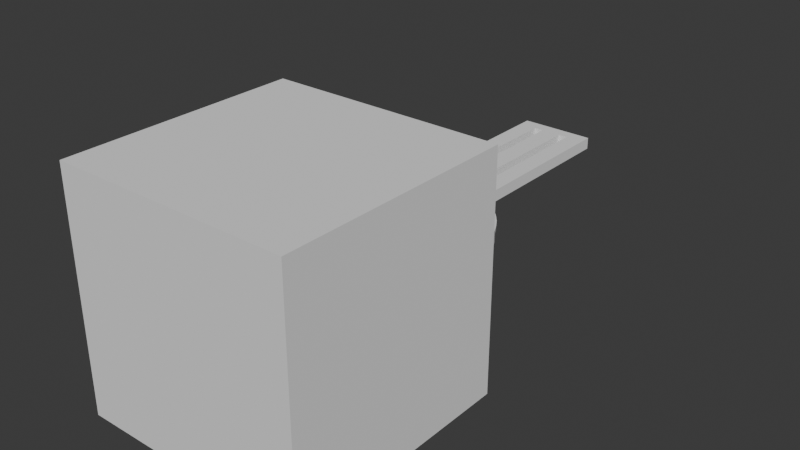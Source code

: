 # Source: ConeHolder.blend  (saved by Blender 5.0.118; exported with 4.5.12 LTS)
import bpy
from mathutils import Matrix  # noqa: F401  (used for matrix-valued properties, if any)

bpy.ops.wm.read_factory_settings(use_empty=True)
scene = bpy.context.scene
scene.name = 'Scene'

# ---- collections
col_collection = bpy.data.collections.new('Collection'); scene.collection.children.link(col_collection)

# ---- world
world_world = bpy.data.worlds.new('World'); scene.world = world_world
world_world.use_nodes = True; world_world.node_tree.nodes.clear()
_N = world_world.node_tree.nodes; _L = world_world.node_tree.links
n0 = _N.new('ShaderNodeOutputWorld'); n0.name = 'World Output'; n0.location = (300, 300)
n1 = _N.new('ShaderNodeBackground'); n1.name = 'Background'; n1.location = (10, 300)
n1.inputs[0].default_value = (0.05088, 0.05088, 0.05088, 1.0)
_L.new(n1.outputs[0], n0.inputs[0])
n0.is_active_output = True
world_world.color = (0.05088, 0.05088, 0.05088)
world_world.sun_shadow_jitter_overblur = 0.0

# ---- meshes
me_mirrorrail_001 = bpy.data.meshes.new('MirrorRail.001')
me_mirrorrail_001.from_pydata([(152.8, -0.000394, 4.093), (152.8, -5.0, 4.093), (184.8, -5.0, 4.093), (152.8, -5.0, 77.5), (184.8, -5.0, 77.5), (184.8, -0.000394, 4.093), (184.8, -0.0003927, 77.5), (152.8, -0.0003927, 77.5), (160.5, -5.0, 77.5), (177.0, -5.0, 77.5), (173.0, -0.000394, 4.093), (173.0, -0.0003927, 77.5), (152.8, -5.0, 72.5), (152.8, -0.0003946, 72.5), (173.0, -5.0, 72.5), (160.5, -0.0003946, 72.5), (164.5, -0.0003946, 72.5), (177.0, -0.0003946, 72.5), (160.5, -5.0, 72.5), (164.5, -5.0, 72.5), (177.0, -5.0, 72.5), (173.0, -0.0003946, 72.5), (184.8, -0.0003946, 72.5), (184.8, -5.0, 72.5), (177.0, -0.000394, 4.093), (177.0, -5.0, 4.093), (160.5, -0.0003927, 77.5), (164.5, -0.0003927, 77.5), (160.5, -5.0, 4.093), (164.5, -5.0, 4.093), (164.5, -0.000394, 4.093), (160.5, -0.000394, 4.093), (177.0, -0.0003927, 77.5), (164.5, -5.0, 77.5), (210.4, -5.0, -41.64), (209.0, -5.0, -41.64), (209.0, 2.384e-06, -41.64), (210.4, 3.338e-06, -41.64), (210.1, -5.0, -36.2), (208.7, -5.0, -36.38), (208.7, 2.146e-06, -36.38), (210.1, 3.099e-06, -36.2), (209.0, -5.0, -30.86), (207.7, -5.0, -31.22), (207.7, 1.907e-06, -31.22), (209.0, 2.861e-06, -30.86), (207.3, -5.0, -25.7), (206.0, -5.0, -26.24), (206.0, 1.669e-06, -26.24), (207.3, 2.623e-06, -25.7), (204.9, -5.0, -20.82), (203.6, -5.0, -21.52), (203.6, 1.431e-06, -21.52), (204.9, 2.384e-06, -20.82), (201.8, -5.0, -16.29), (200.7, -5.0, -17.14), (200.7, 9.537e-07, -17.14), (201.8, 2.384e-06, -16.29), (198.2, -5.0, -12.2), (197.2, -5.0, -13.18), (197.2, 9.537e-07, -13.18), (198.2, 1.907e-06, -12.2), (194.1, -5.0, -8.605), (193.3, -5.0, -9.713), (193.3, 9.537e-07, -9.713), (194.1, 1.907e-06, -8.605), (189.6, -5.0, -5.579), (188.9, -5.0, -6.789), (188.9, 4.768e-07, -6.789), (189.6, 1.907e-06, -5.579), (184.7, -5.0, -3.17), (184.2, -5.0, -4.461), (184.2, 7.153e-07, -4.461), (184.7, 1.669e-06, -3.17), (179.6, -5.0, -1.419), (179.2, -5.0, -2.769), (179.2, 4.768e-07, -2.769), (179.6, 1.431e-06, -1.419), (174.2, -5.0, -0.3569), (174.0, -5.0, -1.743), (174.0, 4.768e-07, -1.743), (174.2, 1.669e-06, -0.3569), (168.8, -5.0, -4.578e-05), (168.8, -5.0, -1.398), (168.8, 2.384e-07, -1.398), (168.8, 1.669e-06, -4.578e-05), (163.4, -5.0, -0.3569), (163.5, -5.0, -1.743), (163.5, 4.768e-07, -1.743), (163.4, 1.669e-06, -0.3569), (158.0, -5.0, -1.419), (158.4, -5.0, -2.769), (158.4, 4.768e-07, -2.769), (158.0, 1.431e-06, -1.419), (152.9, -5.0, -3.17), (153.4, -5.0, -4.461), (153.4, 7.153e-07, -4.461), (152.9, 1.669e-06, -3.17), (148.0, -5.0, -5.579), (148.7, -5.0, -6.789), (148.7, 4.768e-07, -6.789), (148.0, 1.907e-06, -5.579), (143.4, -5.0, -8.605), (144.3, -5.0, -9.713), (144.3, 9.537e-07, -9.713), (143.4, 1.907e-06, -8.605), (139.4, -5.0, -12.2), (140.3, -5.0, -13.18), (140.3, 9.537e-07, -13.18), (139.4, 1.907e-06, -12.2), (135.8, -5.0, -16.29), (136.9, -5.0, -17.14), (136.9, 9.537e-07, -17.14), (135.8, 2.384e-06, -16.29), (132.7, -5.0, -20.82), (133.9, -5.0, -21.52), (133.9, 1.431e-06, -21.52), (132.7, 2.384e-06, -20.82), (130.3, -5.0, -25.7), (131.6, -5.0, -26.24), (131.6, 1.669e-06, -26.24), (130.3, 2.623e-06, -25.7), (128.6, -5.0, -30.86), (129.9, -5.0, -31.22), (129.9, 1.907e-06, -31.22), (128.6, 2.861e-06, -30.86), (127.5, -5.0, -36.2), (128.9, -5.0, -36.38), (128.9, 2.146e-06, -36.38), (127.5, 3.099e-06, -36.2), (127.2, -5.0, -41.64), (128.6, -5.0, -41.64), (128.6, 2.384e-06, -41.64), (127.2, 3.338e-06, -41.64), (127.5, -5.0, -47.07), (128.9, -5.0, -46.89), (128.9, 2.623e-06, -46.89), (127.5, 3.576e-06, -47.07), (128.6, -5.0, -52.41), (129.9, -5.0, -52.05), (129.9, 2.861e-06, -52.05), (128.6, 3.815e-06, -52.41), (130.3, -5.0, -57.57), (131.6, -5.0, -57.04), (131.6, 2.861e-06, -57.04), (130.3, 4.053e-06, -57.57), (132.7, -5.0, -62.46), (133.9, -5.0, -61.76), (133.9, 3.099e-06, -61.76), (132.7, 4.292e-06, -62.46), (135.8, -5.0, -66.98), (136.9, -5.0, -66.13), (136.9, 3.338e-06, -66.13), (135.8, 4.292e-06, -66.98), (139.4, -5.0, -71.08), (140.3, -5.0, -70.09), (140.3, 3.576e-06, -70.09), (139.4, 4.768e-06, -71.08), (143.4, -5.0, -74.67), (144.3, -5.0, -73.56), (144.3, 3.576e-06, -73.56), (143.4, 4.768e-06, -74.67), (148.0, -5.0, -77.7), (148.7, -5.0, -76.48), (148.7, 3.815e-06, -76.48), (148.0, 4.768e-06, -77.7), (152.9, -5.0, -80.1), (153.4, -5.0, -78.81), (153.4, 3.815e-06, -78.81), (152.9, 5.007e-06, -80.1), (158.0, -5.0, -81.85), (158.4, -5.0, -80.5), (158.4, 4.053e-06, -80.5), (158.0, 5.245e-06, -81.85), (163.4, -5.0, -82.92), (163.5, -5.0, -81.53), (163.5, 4.053e-06, -81.53), (163.4, 5.007e-06, -82.92), (168.8, -5.0, -83.27), (168.8, -5.0, -81.88), (168.8, 4.053e-06, -81.88), (168.8, 5.007e-06, -83.27), (174.2, -5.0, -82.92), (174.0, -5.0, -81.53), (174.0, 4.053e-06, -81.53), (174.2, 5.007e-06, -82.92), (179.6, -5.0, -81.85), (179.2, -5.0, -80.5), (179.2, 4.053e-06, -80.5), (179.6, 5.245e-06, -81.85), (184.7, -5.0, -80.1), (184.2, -5.0, -78.81), (184.2, 3.815e-06, -78.81), (184.7, 5.007e-06, -80.1), (189.6, -5.0, -77.7), (188.9, -5.0, -76.48), (188.9, 3.815e-06, -76.48), (189.6, 4.768e-06, -77.7), (194.1, -5.0, -74.67), (193.3, -5.0, -73.56), (193.3, 3.576e-06, -73.56), (194.1, 4.768e-06, -74.67), (198.2, -5.0, -71.08), (197.2, -5.0, -70.09), (197.2, 3.576e-06, -70.09), (198.2, 4.768e-06, -71.08), (201.8, -5.0, -66.98), (200.7, -5.0, -66.13), (200.7, 3.338e-06, -66.13), (201.8, 4.292e-06, -66.98), (204.9, -5.0, -62.46), (203.6, -5.0, -61.76), (203.6, 3.099e-06, -61.76), (204.9, 4.292e-06, -62.46), (207.3, -5.0, -57.57), (206.0, -5.0, -57.04), (206.0, 2.861e-06, -57.04), (207.3, 4.053e-06, -57.57), (209.0, -5.0, -52.41), (207.7, -5.0, -52.05), (207.7, 2.861e-06, -52.05), (209.0, 3.815e-06, -52.41), (210.1, -5.0, -47.07), (208.7, -5.0, -46.89), (208.7, 2.623e-06, -46.89), (210.1, 3.576e-06, -47.07), (173.0, -5.0, 77.5), (173.0, -5.0, 4.093), (159.8, -0.000394, 4.093), (177.8, -5.0, 4.093), (177.8, -0.000394, 4.093), (184.8, -0.0003932, 10.0), (159.8, -5.0, 4.093), (152.8, -5.0, 10.0), (184.8, -5.0, 10.0), (152.8, -0.0003932, 10.0), (173.0, -5.0, 10.0), (177.0, -0.0003932, 10.0), (173.0, -0.0003932, 10.0), (164.5, -0.0003932, 10.0), (160.5, -0.0003932, 10.0), (160.5, -5.0, 10.0), (164.5, -5.0, 10.0), (177.0, -5.0, 10.0)], [], [(22, 23, 234, 231), (14, 226, 33, 19), (23, 4, 9, 20), (237, 231, 5, 230, 24), (12, 3, 7, 13), (13, 7, 26, 15), (3, 8, 26, 7), (6, 4, 23, 22), (236, 14, 19, 242), (13, 15, 240, 235), (1, 233, 235, 0), (22, 231, 237, 17), (21, 17, 20, 14), (227, 236, 242, 29), (238, 21, 14, 236), (12, 233, 241, 18), (239, 16, 21, 238), (237, 238, 236, 243), (82, 25, 227), (32, 9, 4, 6), (29, 82, 227), (28, 82, 29), (30, 10, 85), (85, 31, 30), (20, 9, 226, 14), (18, 8, 3, 12), (19, 33, 8, 18), (27, 33, 226, 11), (26, 8, 33, 27), (17, 32, 6, 22), (16, 27, 11, 21), (15, 26, 27, 16), (17, 237, 243, 20), (11, 226, 9, 32), (85, 10, 24), (21, 11, 32, 17), (41, 45, 42, 38), (34, 38, 39, 35), (35, 39, 40, 36), (36, 40, 41, 37), (45, 49, 46, 42), (38, 42, 43, 39), (39, 43, 44, 40), (40, 44, 45, 41), (49, 53, 50, 46), (42, 46, 47, 43), (43, 47, 48, 44), (44, 48, 49, 45), (53, 57, 54, 50), (46, 50, 51, 47), (47, 51, 52, 48), (48, 52, 53, 49), (57, 61, 58, 54), (50, 54, 55, 51), (51, 55, 56, 52), (52, 56, 57, 53), (61, 65, 62, 58), (54, 58, 59, 55), (55, 59, 60, 56), (56, 60, 61, 57), (65, 69, 66, 62), (58, 62, 63, 59), (59, 63, 64, 60), (60, 64, 65, 61), (69, 73, 70, 66), (62, 66, 67, 63), (63, 67, 68, 64), (64, 68, 69, 65), (73, 77, 74, 70), (66, 70, 71, 67), (67, 71, 72, 68), (68, 72, 73, 69), (77, 81, 78, 74), (70, 74, 75, 71), (71, 75, 76, 72), (72, 76, 77, 73), (74, 78, 79, 75), (75, 79, 80, 76), (76, 80, 81, 77), (78, 82, 83, 79), (79, 83, 84, 80), (80, 84, 85, 81), (89, 93, 90, 86), (82, 86, 87, 83), (83, 87, 88, 84), (84, 88, 89, 85), (93, 97, 94, 90), (86, 90, 91, 87), (87, 91, 92, 88), (88, 92, 93, 89), (97, 101, 98, 94), (90, 94, 95, 91), (91, 95, 96, 92), (92, 96, 97, 93), (101, 105, 102, 98), (94, 98, 99, 95), (95, 99, 100, 96), (96, 100, 101, 97), (105, 109, 106, 102), (98, 102, 103, 99), (99, 103, 104, 100), (100, 104, 105, 101), (109, 113, 110, 106), (102, 106, 107, 103), (103, 107, 108, 104), (104, 108, 109, 105), (113, 117, 114, 110), (106, 110, 111, 107), (107, 111, 112, 108), (108, 112, 113, 109), (117, 121, 118, 114), (110, 114, 115, 111), (111, 115, 116, 112), (112, 116, 117, 113), (121, 125, 122, 118), (114, 118, 119, 115), (115, 119, 120, 116), (116, 120, 121, 117), (125, 129, 126, 122), (118, 122, 123, 119), (119, 123, 124, 120), (120, 124, 125, 121), (129, 133, 130, 126), (122, 126, 127, 123), (123, 127, 128, 124), (124, 128, 129, 125), (133, 137, 134, 130), (126, 130, 131, 127), (127, 131, 132, 128), (128, 132, 133, 129), (137, 141, 138, 134), (130, 134, 135, 131), (131, 135, 136, 132), (132, 136, 137, 133), (141, 145, 142, 138), (134, 138, 139, 135), (135, 139, 140, 136), (136, 140, 141, 137), (145, 149, 146, 142), (138, 142, 143, 139), (139, 143, 144, 140), (140, 144, 145, 141), (149, 153, 150, 146), (142, 146, 147, 143), (143, 147, 148, 144), (144, 148, 149, 145), (153, 157, 154, 150), (146, 150, 151, 147), (147, 151, 152, 148), (148, 152, 153, 149), (157, 161, 158, 154), (150, 154, 155, 151), (151, 155, 156, 152), (152, 156, 157, 153), (161, 165, 162, 158), (154, 158, 159, 155), (155, 159, 160, 156), (156, 160, 161, 157), (165, 169, 166, 162), (158, 162, 163, 159), (159, 163, 164, 160), (160, 164, 165, 161), (169, 173, 170, 166), (162, 166, 167, 163), (163, 167, 168, 164), (164, 168, 169, 165), (173, 177, 174, 170), (166, 170, 171, 167), (167, 171, 172, 168), (168, 172, 173, 169), (177, 181, 178, 174), (170, 174, 175, 171), (171, 175, 176, 172), (172, 176, 177, 173), (181, 185, 182, 178), (174, 178, 179, 175), (175, 179, 180, 176), (176, 180, 181, 177), (185, 189, 186, 182), (178, 182, 183, 179), (179, 183, 184, 180), (180, 184, 185, 181), (189, 193, 190, 186), (182, 186, 187, 183), (183, 187, 188, 184), (184, 188, 189, 185), (193, 197, 194, 190), (186, 190, 191, 187), (187, 191, 192, 188), (188, 192, 193, 189), (197, 201, 198, 194), (190, 194, 195, 191), (191, 195, 196, 192), (192, 196, 197, 193), (201, 205, 202, 198), (194, 198, 199, 195), (195, 199, 200, 196), (196, 200, 201, 197), (205, 209, 206, 202), (198, 202, 203, 199), (199, 203, 204, 200), (200, 204, 205, 201), (209, 213, 210, 206), (202, 206, 207, 203), (203, 207, 208, 204), (204, 208, 209, 205), (213, 217, 214, 210), (206, 210, 211, 207), (207, 211, 212, 208), (208, 212, 213, 209), (217, 221, 218, 214), (210, 214, 215, 211), (211, 215, 216, 212), (212, 216, 217, 213), (221, 225, 222, 218), (214, 218, 219, 215), (215, 219, 220, 216), (216, 220, 221, 217), (225, 37, 34, 222), (218, 222, 223, 219), (219, 223, 224, 220), (220, 224, 225, 221), (222, 34, 35, 223), (223, 35, 36, 224), (224, 36, 37, 225), (37, 41, 38, 34), (229, 230, 5, 2), (241, 233, 1, 232, 28), (232, 228, 89, 86), (24, 230, 81, 85), (30, 239, 238, 10), (231, 234, 2, 5), (31, 240, 239, 30), (229, 78, 81, 230), (85, 89, 228, 31), (229, 25, 82, 78), (25, 243, 236, 227), (235, 240, 31, 228, 0), (10, 238, 237, 24), (29, 242, 241, 28), (23, 20, 243, 234), (234, 243, 25, 229, 2), (232, 1, 0, 228), (235, 233, 12, 13), (82, 28, 232, 86), (16, 239, 242, 19), (239, 240, 241, 242), (240, 15, 18, 241), (15, 16, 19, 18)])
_uv = me_mirrorrail_001.uv_layers.new(name='UVMap')
_uv.uv.foreach_set('vector', [0.0, 0.0, 0.0, 0.0, 0.0, 0.0, 0.0, 0.0, 0.0, 0.0, 0.0, 0.0, 0.0, 0.0, 0.0, 0.0, 0.0, 0.0, 0.0, 0.0, 0.0, 0.0, 0.0, 0.0, 0.0, 0.0, 0.0, 0.0, 0.0, 0.0, 0.0, 0.0, 0.0, 0.0, 0.0, 0.0, 0.0, 0.0, 0.0, 0.0, 0.0, 0.0, 0.0, 0.0, 0.0, 0.0, 0.0, 0.0, 0.0, 0.0, 0.0, 0.0, 0.0, 0.0, 0.0, 0.0, 0.0, 0.0, 0.0, 0.0, 0.0, 0.0, 0.0, 0.0, 0.0, 0.0, 0.0, 0.0, 0.0, 0.0, 0.0, 0.0, 0.0, 0.0, 0.0, 0.0, 0.0, 0.0, 0.0, 0.0, 0.0, 0.0, 0.0, 0.0, 0.0, 0.0, 0.0, 0.0, 0.0, 0.0, 0.0, 0.0, 0.0, 0.0, 0.0, 0.0, 0.0, 0.0, 0.0, 0.0, 0.0, 0.0, 0.0, 0.0, 0.0, 0.0, 0.0, 0.0, 0.0, 0.0, 0.0, 0.0, 0.0, 0.0, 0.0, 0.0, 0.0, 0.0, 0.0, 0.0, 0.0, 0.0, 0.0, 0.0, 0.0, 0.0, 0.0, 0.0, 0.0, 0.0, 0.0, 0.0, 0.0, 0.0, 0.0, 0.0, 0.0, 0.0, 0.0, 0.0, 0.0, 0.0, 0.0, 0.0, 0.0, 0.0, 0.75, 0.8, 0.0, 0.0, 0.0, 0.0, 0.0, 0.0, 0.0, 0.0, 0.0, 0.0, 0.0, 0.0, 0.0, 0.0, 0.75, 0.8, 0.0, 0.0, 0.0, 0.0, 0.75, 0.8, 0.0, 0.0, 0.0, 0.0, 0.0, 0.0, 0.75, 0.4, 0.75, 0.4, 0.0, 0.0, 0.0, 0.0, 0.0, 0.0, 0.0, 0.0, 0.0, 0.0, 0.0, 0.0, 0.0, 0.0, 0.0, 0.0, 0.0, 0.0, 0.0, 0.0, 0.0, 0.0, 0.0, 0.0, 0.0, 0.0, 0.0, 0.0, 0.0, 0.0, 0.0, 0.0, 0.0, 0.0, 0.0, 0.0, 0.0, 0.0, 0.0, 0.0, 0.0, 0.0, 0.0, 0.0, 0.0, 0.0, 0.0, 0.0, 0.0, 0.0, 0.0, 0.0, 0.0, 0.0, 0.0, 0.0, 0.0, 0.0, 0.0, 0.0, 0.0, 0.0, 0.0, 0.0, 0.0, 0.0, 0.0, 0.0, 0.0, 0.0, 0.0, 0.0, 0.0, 0.0, 0.0, 0.0, 0.0, 0.0, 0.0, 0.0, 0.0, 0.0, 0.0, 0.0, 0.75, 0.4, 0.0, 0.0, 0.0, 0.0, 0.0, 0.0, 0.0, 0.0, 0.0, 0.0, 0.0, 0.0, 0.5208, 0.4, 0.5417, 0.4, 0.5417, 0.8, 0.5208, 0.8, 0.5, 0.8, 0.5208, 0.8, 0.5208, 1.0, 0.5, 1.0, 0.5, 0.0, 0.5208, 0.0, 0.5208, 0.2, 0.5, 0.2, 0.5, 0.2, 0.5208, 0.2, 0.5208, 0.4, 0.5, 0.4, 0.5417, 0.4, 0.5625, 0.4, 0.5625, 0.8, 0.5417, 0.8, 0.5208, 0.8, 0.5417, 0.8, 0.5417, 1.0, 0.5208, 1.0, 0.5208, 0.0, 0.5417, 0.0, 0.5417, 0.2, 0.5208, 0.2, 0.5208, 0.2, 0.5417, 0.2, 0.5417, 0.4, 0.5208, 0.4, 0.5625, 0.4, 0.5833, 0.4, 0.5833, 0.8, 0.5625, 0.8, 0.5417, 0.8, 0.5625, 0.8, 0.5625, 1.0, 0.5417, 1.0, 0.5417, 0.0, 0.5625, 0.0, 0.5625, 0.2, 0.5417, 0.2, 0.5417, 0.2, 0.5625, 0.2, 0.5625, 0.4, 0.5417, 0.4, 0.5833, 0.4, 0.6042, 0.4, 0.6042, 0.8, 0.5833, 0.8, 0.5625, 0.8, 0.5833, 0.8, 0.5833, 1.0, 0.5625, 1.0, 0.5625, 0.0, 0.5833, 0.0, 0.5833, 0.2, 0.5625, 0.2, 0.5625, 0.2, 0.5833, 0.2, 0.5833, 0.4, 0.5625, 0.4, 0.6042, 0.4, 0.625, 0.4, 0.625, 0.8, 0.6042, 0.8, 0.5833, 0.8, 0.6042, 0.8, 0.6042, 1.0, 0.5833, 1.0, 0.5833, 0.0, 0.6042, 0.0, 0.6042, 0.2, 0.5833, 0.2, 0.5833, 0.2, 0.6042, 0.2, 0.6042, 0.4, 0.5833, 0.4, 0.625, 0.4, 0.6458, 0.4, 0.6458, 0.8, 0.625, 0.8, 0.6042, 0.8, 0.625, 0.8, 0.625, 1.0, 0.6042, 1.0, 0.6042, 0.0, 0.625, 0.0, 0.625, 0.2, 0.6042, 0.2, 0.6042, 0.2, 0.625, 0.2, 0.625, 0.4, 0.6042, 0.4, 0.6458, 0.4, 0.6667, 0.4, 0.6667, 0.8, 0.6458, 0.8, 0.625, 0.8, 0.6458, 0.8, 0.6458, 1.0, 0.625, 1.0, 0.625, 0.0, 0.6458, 0.0, 0.6458, 0.2, 0.625, 0.2, 0.625, 0.2, 0.6458, 0.2, 0.6458, 0.4, 0.625, 0.4, 0.6667, 0.4, 0.6875, 0.4, 0.6875, 0.8, 0.6667, 0.8, 0.6458, 0.8, 0.6667, 0.8, 0.6667, 1.0, 0.6458, 1.0, 0.6458, 0.0, 0.6667, 0.0, 0.6667, 0.2, 0.6458, 0.2, 0.6458, 0.2, 0.6667, 0.2, 0.6667, 0.4, 0.6458, 0.4, 0.6875, 0.4, 0.7083, 0.4, 0.7083, 0.8, 0.6875, 0.8, 0.6667, 0.8, 0.6875, 0.8, 0.6875, 1.0, 0.6667, 1.0, 0.6667, 0.0, 0.6875, 0.0, 0.6875, 0.2, 0.6667, 0.2, 0.6667, 0.2, 0.6875, 0.2, 0.6875, 0.4, 0.6667, 0.4, 0.7083, 0.4, 0.7292, 0.4, 0.7292, 0.8, 0.7083, 0.8, 0.6875, 0.8, 0.7083, 0.8, 0.7083, 1.0, 0.6875, 1.0, 0.6875, 0.0, 0.7083, 0.0, 0.7083, 0.2, 0.6875, 0.2, 0.6875, 0.2, 0.7083, 0.2, 0.7083, 0.4, 0.6875, 0.4, 0.7083, 0.8, 0.7292, 0.8, 0.7292, 1.0, 0.7083, 1.0, 0.7083, 0.0, 0.7292, 0.0, 0.7292, 0.2, 0.7083, 0.2, 0.7083, 0.2, 0.7292, 0.2, 0.7292, 0.4, 0.7083, 0.4, 0.7292, 0.8, 0.75, 0.8, 0.75, 1.0, 0.7292, 1.0, 0.7292, 0.0, 0.75, 0.0, 0.75, 0.2, 0.7292, 0.2, 0.7292, 0.2, 0.75, 0.2, 0.75, 0.4, 0.7292, 0.4, 0.7708, 0.4, 0.7917, 0.4, 0.7917, 0.8, 0.7708, 0.8, 0.75, 0.8, 0.7708, 0.8, 0.7708, 1.0, 0.75, 1.0, 0.75, 0.0, 0.7708, 0.0, 0.7708, 0.2, 0.75, 0.2, 0.75, 0.2, 0.7708, 0.2, 0.7708, 0.4, 0.75, 0.4, 0.7917, 0.4, 0.8125, 0.4, 0.8125, 0.8, 0.7917, 0.8, 0.7708, 0.8, 0.7917, 0.8, 0.7917, 1.0, 0.7708, 1.0, 0.7708, 0.0, 0.7917, 0.0, 0.7917, 0.2, 0.7708, 0.2, 0.7708, 0.2, 0.7917, 0.2, 0.7917, 0.4, 0.7708, 0.4, 0.8125, 0.4, 0.8333, 0.4, 0.8333, 0.8, 0.8125, 0.8, 0.7917, 0.8, 0.8125, 0.8, 0.8125, 1.0, 0.7917, 1.0, 0.7917, 0.0, 0.8125, 0.0, 0.8125, 0.2, 0.7917, 0.2, 0.7917, 0.2, 0.8125, 0.2, 0.8125, 0.4, 0.7917, 0.4, 0.8333, 0.4, 0.8542, 0.4, 0.8542, 0.8, 0.8333, 0.8, 0.8125, 0.8, 0.8333, 0.8, 0.8333, 1.0, 0.8125, 1.0, 0.8125, 0.0, 0.8333, 0.0, 0.8333, 0.2, 0.8125, 0.2, 0.8125, 0.2, 0.8333, 0.2, 0.8333, 0.4, 0.8125, 0.4, 0.8542, 0.4, 0.875, 0.4, 0.875, 0.8, 0.8542, 0.8, 0.8333, 0.8, 0.8542, 0.8, 0.8542, 1.0, 0.8333, 1.0, 0.8333, 0.0, 0.8542, 0.0, 0.8542, 0.2, 0.8333, 0.2, 0.8333, 0.2, 0.8542, 0.2, 0.8542, 0.4, 0.8333, 0.4, 0.875, 0.4, 0.8958, 0.4, 0.8958, 0.8, 0.875, 0.8, 0.8542, 0.8, 0.875, 0.8, 0.875, 1.0, 0.8542, 1.0, 0.8542, 0.0, 0.875, 0.0, 0.875, 0.2, 0.8542, 0.2, 0.8542, 0.2, 0.875, 0.2, 0.875, 0.4, 0.8542, 0.4, 0.8958, 0.4, 0.9167, 0.4, 0.9167, 0.8, 0.8958, 0.8, 0.875, 0.8, 0.8958, 0.8, 0.8958, 1.0, 0.875, 1.0, 0.875, 0.0, 0.8958, 0.0, 0.8958, 0.2, 0.875, 0.2, 0.875, 0.2, 0.8958, 0.2, 0.8958, 0.4, 0.875, 0.4, 0.9167, 0.4, 0.9375, 0.4, 0.9375, 0.8, 0.9167, 0.8, 0.8958, 0.8, 0.9167, 0.8, 0.9167, 1.0, 0.8958, 1.0, 0.8958, 0.0, 0.9167, 0.0, 0.9167, 0.2, 0.8958, 0.2, 0.8958, 0.2, 0.9167, 0.2, 0.9167, 0.4, 0.8958, 0.4, 0.9375, 0.4, 0.9583, 0.4, 0.9583, 0.8, 0.9375, 0.8, 0.9167, 0.8, 0.9375, 0.8, 0.9375, 1.0, 0.9167, 1.0, 0.9167, 0.0, 0.9375, 0.0, 0.9375, 0.2, 0.9167, 0.2, 0.9167, 0.2, 0.9375, 0.2, 0.9375, 0.4, 0.9167, 0.4, 0.9583, 0.4, 0.9792, 0.4, 0.9792, 0.8, 0.9583, 0.8, 0.9375, 0.8, 0.9583, 0.8, 0.9583, 1.0, 0.9375, 1.0, 0.9375, 0.0, 0.9583, 0.0, 0.9583, 0.2, 0.9375, 0.2, 0.9375, 0.2, 0.9583, 0.2, 0.9583, 0.4, 0.9375, 0.4, 0.9792, 0.4, 1.0, 0.4, 1.0, 0.8, 0.9792, 0.8, 0.9583, 0.8, 0.9792, 0.8, 0.9792, 1.0, 0.9583, 1.0, 0.9583, 0.0, 0.9792, 0.0, 0.9792, 0.2, 0.9583, 0.2, 0.9583, 0.2, 0.9792, 0.2, 0.9792, 0.4, 0.9583, 0.4, 8.882e-16, 0.4, 0.02083, 0.4, 0.02083, 0.8, 8.882e-16, 0.8, 0.9792, 0.8, 1.0, 0.8, 1.0, 1.0, 0.9792, 1.0, 0.9792, 0.0, 1.0, 0.0, 1.0, 0.2, 0.9792, 0.2, 0.9792, 0.2, 1.0, 0.2, 1.0, 0.4, 0.9792, 0.4, 0.02083, 0.4, 0.04167, 0.4, 0.04167, 0.8, 0.02083, 0.8, 8.882e-16, 0.8, 0.02083, 0.8, 0.02083, 1.0, 8.882e-16, 1.0, 8.882e-16, 0.0, 0.02083, 0.0, 0.02083, 0.2, 8.882e-16, 0.2, 8.882e-16, 0.2, 0.02083, 0.2, 0.02083, 0.4, 8.882e-16, 0.4, 0.04167, 0.4, 0.0625, 0.4, 0.0625, 0.8, 0.04167, 0.8, 0.02083, 0.8, 0.04167, 0.8, 0.04167, 1.0, 0.02083, 1.0, 0.02083, 0.0, 0.04167, 0.0, 0.04167, 0.2, 0.02083, 0.2, 0.02083, 0.2, 0.04167, 0.2, 0.04167, 0.4, 0.02083, 0.4, 0.0625, 0.4, 0.08333, 0.4, 0.08333, 0.8, 0.0625, 0.8, 0.04167, 0.8, 0.0625, 0.8, 0.0625, 1.0, 0.04167, 1.0, 0.04167, 0.0, 0.0625, 0.0, 0.0625, 0.2, 0.04167, 0.2, 0.04167, 0.2, 0.0625, 0.2, 0.0625, 0.4, 0.04167, 0.4, 0.08333, 0.4, 0.1042, 0.4, 0.1042, 0.8, 0.08333, 0.8, 0.0625, 0.8, 0.08333, 0.8, 0.08333, 1.0, 0.0625, 1.0, 0.0625, 0.0, 0.08333, 0.0, 0.08333, 0.2, 0.0625, 0.2, 0.0625, 0.2, 0.08333, 0.2, 0.08333, 0.4, 0.0625, 0.4, 0.1042, 0.4, 0.125, 0.4, 0.125, 0.8, 0.1042, 0.8, 0.08333, 0.8, 0.1042, 0.8, 0.1042, 1.0, 0.08333, 1.0, 0.08333, 0.0, 0.1042, 0.0, 0.1042, 0.2, 0.08333, 0.2, 0.08333, 0.2, 0.1042, 0.2, 0.1042, 0.4, 0.08333, 0.4, 0.125, 0.4, 0.1458, 0.4, 0.1458, 0.8, 0.125, 0.8, 0.1042, 0.8, 0.125, 0.8, 0.125, 1.0, 0.1042, 1.0, 0.1042, 0.0, 0.125, 0.0, 0.125, 0.2, 0.1042, 0.2, 0.1042, 0.2, 0.125, 0.2, 0.125, 0.4, 0.1042, 0.4, 0.1458, 0.4, 0.1667, 0.4, 0.1667, 0.8, 0.1458, 0.8, 0.125, 0.8, 0.1458, 0.8, 0.1458, 1.0, 0.125, 1.0, 0.125, 0.0, 0.1458, 0.0, 0.1458, 0.2, 0.125, 0.2, 0.125, 0.2, 0.1458, 0.2, 0.1458, 0.4, 0.125, 0.4, 0.1667, 0.4, 0.1875, 0.4, 0.1875, 0.8, 0.1667, 0.8, 0.1458, 0.8, 0.1667, 0.8, 0.1667, 1.0, 0.1458, 1.0, 0.1458, 0.0, 0.1667, 0.0, 0.1667, 0.2, 0.1458, 0.2, 0.1458, 0.2, 0.1667, 0.2, 0.1667, 0.4, 0.1458, 0.4, 0.1875, 0.4, 0.2083, 0.4, 0.2083, 0.8, 0.1875, 0.8, 0.1667, 0.8, 0.1875, 0.8, 0.1875, 1.0, 0.1667, 1.0, 0.1667, 0.0, 0.1875, 0.0, 0.1875, 0.2, 0.1667, 0.2, 0.1667, 0.2, 0.1875, 0.2, 0.1875, 0.4, 0.1667, 0.4, 0.2083, 0.4, 0.2292, 0.4, 0.2292, 0.8, 0.2083, 0.8, 0.1875, 0.8, 0.2083, 0.8, 0.2083, 1.0, 0.1875, 1.0, 0.1875, 0.0, 0.2083, 0.0, 0.2083, 0.2, 0.1875, 0.2, 0.1875, 0.2, 0.2083, 0.2, 0.2083, 0.4, 0.1875, 0.4, 0.2292, 0.4, 0.25, 0.4, 0.25, 0.8, 0.2292, 0.8, 0.2083, 0.8, 0.2292, 0.8, 0.2292, 1.0, 0.2083, 1.0, 0.2083, 0.0, 0.2292, 0.0, 0.2292, 0.2, 0.2083, 0.2, 0.2083, 0.2, 0.2292, 0.2, 0.2292, 0.4, 0.2083, 0.4, 0.25, 0.4, 0.2708, 0.4, 0.2708, 0.8, 0.25, 0.8, 0.2292, 0.8, 0.25, 0.8, 0.25, 1.0, 0.2292, 1.0, 0.2292, 0.0, 0.25, 0.0, 0.25, 0.2, 0.2292, 0.2, 0.2292, 0.2, 0.25, 0.2, 0.25, 0.4, 0.2292, 0.4, 0.2708, 0.4, 0.2917, 0.4, 0.2917, 0.8, 0.2708, 0.8, 0.25, 0.8, 0.2708, 0.8, 0.2708, 1.0, 0.25, 1.0, 0.25, 0.0, 0.2708, 0.0, 0.2708, 0.2, 0.25, 0.2, 0.25, 0.2, 0.2708, 0.2, 0.2708, 0.4, 0.25, 0.4, 0.2917, 0.4, 0.3125, 0.4, 0.3125, 0.8, 0.2917, 0.8, 0.2708, 0.8, 0.2917, 0.8, 0.2917, 1.0, 0.2708, 1.0, 0.2708, 0.0, 0.2917, 0.0, 0.2917, 0.2, 0.2708, 0.2, 0.2708, 0.2, 0.2917, 0.2, 0.2917, 0.4, 0.2708, 0.4, 0.3125, 0.4, 0.3333, 0.4, 0.3333, 0.8, 0.3125, 0.8, 0.2917, 0.8, 0.3125, 0.8, 0.3125, 1.0, 0.2917, 1.0, 0.2917, 0.0, 0.3125, 0.0, 0.3125, 0.2, 0.2917, 0.2, 0.2917, 0.2, 0.3125, 0.2, 0.3125, 0.4, 0.2917, 0.4, 0.3333, 0.4, 0.3542, 0.4, 0.3542, 0.8, 0.3333, 0.8, 0.3125, 0.8, 0.3333, 0.8, 0.3333, 1.0, 0.3125, 1.0, 0.3125, 0.0, 0.3333, 0.0, 0.3333, 0.2, 0.3125, 0.2, 0.3125, 0.2, 0.3333, 0.2, 0.3333, 0.4, 0.3125, 0.4, 0.3542, 0.4, 0.375, 0.4, 0.375, 0.8, 0.3542, 0.8, 0.3333, 0.8, 0.3542, 0.8, 0.3542, 1.0, 0.3333, 1.0, 0.3333, 0.0, 0.3542, 0.0, 0.3542, 0.2, 0.3333, 0.2, 0.3333, 0.2, 0.3542, 0.2, 0.3542, 0.4, 0.3333, 0.4, 0.375, 0.4, 0.3958, 0.4, 0.3958, 0.8, 0.375, 0.8, 0.3542, 0.8, 0.375, 0.8, 0.375, 1.0, 0.3542, 1.0, 0.3542, 0.0, 0.375, 0.0, 0.375, 0.2, 0.3542, 0.2, 0.3542, 0.2, 0.375, 0.2, 0.375, 0.4, 0.3542, 0.4, 0.3958, 0.4, 0.4167, 0.4, 0.4167, 0.8, 0.3958, 0.8, 0.375, 0.8, 0.3958, 0.8, 0.3958, 1.0, 0.375, 1.0, 0.375, 0.0, 0.3958, 0.0, 0.3958, 0.2, 0.375, 0.2, 0.375, 0.2, 0.3958, 0.2, 0.3958, 0.4, 0.375, 0.4, 0.4167, 0.4, 0.4375, 0.4, 0.4375, 0.8, 0.4167, 0.8, 0.3958, 0.8, 0.4167, 0.8, 0.4167, 1.0, 0.3958, 1.0, 0.3958, 0.0, 0.4167, 0.0, 0.4167, 0.2, 0.3958, 0.2, 0.3958, 0.2, 0.4167, 0.2, 0.4167, 0.4, 0.3958, 0.4, 0.4375, 0.4, 0.4583, 0.4, 0.4583, 0.8, 0.4375, 0.8, 0.4167, 0.8, 0.4375, 0.8, 0.4375, 1.0, 0.4167, 1.0, 0.4167, 0.0, 0.4375, 0.0, 0.4375, 0.2, 0.4167, 0.2, 0.4167, 0.2, 0.4375, 0.2, 0.4375, 0.4, 0.4167, 0.4, 0.4583, 0.4, 0.4792, 0.4, 0.4792, 0.8, 0.4583, 0.8, 0.4375, 0.8, 0.4583, 0.8, 0.4583, 1.0, 0.4375, 1.0, 0.4375, 0.0, 0.4583, 0.0, 0.4583, 0.2, 0.4375, 0.2, 0.4375, 0.2, 0.4583, 0.2, 0.4583, 0.4, 0.4375, 0.4, 0.4792, 0.4, 0.5, 0.4, 0.5, 0.8, 0.4792, 0.8, 0.4583, 0.8, 0.4792, 0.8, 0.4792, 1.0, 0.4583, 1.0, 0.4583, 0.0, 0.4792, 0.0, 0.4792, 0.2, 0.4583, 0.2, 0.4583, 0.2, 0.4792, 0.2, 0.4792, 0.4, 0.4583, 0.4, 0.4792, 0.8, 0.5, 0.8, 0.5, 1.0, 0.4792, 1.0, 0.4792, 0.0, 0.5, 0.0, 0.5, 0.2, 0.4792, 0.2, 0.4792, 0.2, 0.5, 0.2, 0.5, 0.4, 0.4792, 0.4, 0.5, 0.4, 0.5208, 0.4, 0.5208, 0.8, 0.5, 0.8, 0.0, 0.0, 0.0, 0.0, 0.0, 0.0, 0.0, 0.0, 0.0, 0.0, 0.0, 0.0, 0.0, 0.0, 0.0, 0.0, 0.0, 0.0, 0.2285, 0.2437, 0.0, 0.0, 0.7708, 0.4, 0.7708, 0.8, 0.0, 0.0, 0.0, 0.0, 0.7292, 0.4, 0.75, 0.4, 0.0, 0.0, 0.0, 0.0, 0.0, 0.0, 0.0, 0.0, 0.0, 0.0, 0.0, 0.0, 0.0, 0.0, 0.0, 0.0, 0.0, 0.0, 0.0, 0.0, 0.0, 0.0, 0.0, 0.0, 0.0, 0.0, 0.7292, 0.8, 0.7292, 0.4, 0.0, 0.0, 0.75, 0.4, 0.7708, 0.4, 0.0, 0.0, 0.0, 0.0, 0.0, 0.0, 0.0, 0.0, 0.75, 0.8, 0.7292, 0.8, 0.0, 0.0, 0.0, 0.0, 0.0, 0.0, 0.0, 0.0, 0.0, 0.0, 0.0, 0.0, 0.0, 0.0, 0.0, 0.0, 0.0, 0.0, 0.0, 0.0, 0.0, 0.0, 0.0, 0.0, 0.0, 0.0, 0.0, 0.0, 0.0, 0.0, 0.0, 0.0, 0.0, 0.0, 0.0, 0.0, 0.0, 0.0, 0.0, 0.0, 0.0, 0.0, 0.0, 0.0, 0.0, 0.0, 0.0, 0.0, 0.0, 0.0, 0.0, 0.0, 0.0, 0.0, 0.0, 0.0, 0.0, 0.0, 0.0, 0.0, 0.0, 0.0, 0.0, 0.0, 0.0, 0.0, 0.0, 0.0, 0.75, 0.8, 0.0, 0.0, 0.2285, 0.2437, 0.7708, 0.8, 0.0, 0.0, 0.0, 0.0, 0.0, 0.0, 0.0, 0.0, 0.0, 0.0, 0.0, 0.0, 0.0, 0.0, 0.0, 0.0, 0.0, 0.0, 0.0, 0.0, 0.0, 0.0, 0.0, 0.0, 0.0, 0.0, 0.0, 0.0, 0.0, 0.0, 0.0, 0.0])
me_mirrorrail_001.update()
me_torus = bpy.data.meshes.new('Torus')
me_torus.from_pydata([(0.042, -8.101e-08, 0.002), (0.04, -1.814e-08, 0.002), (0.04, -1.814e-08, 1.639e-07), (0.042, -8.101e-08, 1.639e-07), (0.04177, 0.00439, 0.002), (0.03978, 0.004099, 0.002), (0.03978, 0.004099, 1.639e-07), (0.04177, 0.00439, 1.639e-07), (0.04108, 0.008732, 0.002), (0.03913, 0.008153, 0.002), (0.03913, 0.008153, 1.639e-07), (0.04108, 0.008732, 1.639e-07), (0.03994, 0.01298, 0.002), (0.03804, 0.01212, 0.002), (0.03804, 0.01212, 1.639e-07), (0.03994, 0.01298, 1.639e-07), (0.03837, 0.01708, 0.002), (0.03654, 0.01595, 0.002), (0.03654, 0.01595, 1.639e-07), (0.03837, 0.01708, 1.639e-07), (0.03637, 0.021, 0.002), (0.03464, 0.01961, 0.002), (0.03464, 0.01961, 1.639e-07), (0.03637, 0.021, 1.639e-07), (0.03398, 0.02469, 0.002), (0.03236, 0.02305, 0.002), (0.03236, 0.02305, 1.639e-07), (0.03398, 0.02469, 1.639e-07), (0.03121, 0.0281, 0.002), (0.02973, 0.02624, 0.002), (0.02973, 0.02624, 1.639e-07), (0.03121, 0.0281, 1.639e-07), (0.0281, 0.03121, 0.002), (0.02677, 0.02914, 0.002), (0.02677, 0.02914, 1.639e-07), (0.0281, 0.03121, 1.639e-07), (0.02469, 0.03398, 0.002), (0.02351, 0.03173, 0.002), (0.02351, 0.03173, 1.639e-07), (0.02469, 0.03398, 1.639e-07), (0.021, 0.03637, 0.002), (0.02, 0.03396, 0.002), (0.02, 0.03396, 1.639e-07), (0.021, 0.03637, 1.639e-07), (0.01708, 0.03837, 0.002), (0.01627, 0.03583, 0.002), (0.01627, 0.03583, 1.639e-07), (0.01708, 0.03837, 1.639e-07), (0.01298, 0.03994, 0.002), (0.01236, 0.0373, 0.002), (0.01236, 0.0373, 1.639e-07), (0.01298, 0.03994, 1.639e-07), (0.01078, 0.04022, 0.002), (0.008316, 0.03836, 0.002), (0.008316, 0.03836, 1.639e-07), (0.01078, 0.04022, 1.639e-07), (0.005435, 0.04128, 0.002), (0.004181, 0.039, 0.002), (0.004181, 0.039, 1.639e-07), (0.005435, 0.04128, 1.639e-07), (-1.278e-07, 0.042, 0.002), (-6.593e-08, 0.03922, 0.002), (-6.593e-08, 0.03922, 1.639e-07), (-1.278e-07, 0.042, 1.639e-07), (-0.005435, 0.04128, 0.002), (-0.004181, 0.039, 0.002), (-0.004181, 0.039, 1.639e-07), (-0.005435, 0.04128, 1.639e-07), (-0.01078, 0.04022, 0.002), (-0.008317, 0.03836, 0.002), (-0.008317, 0.03836, 1.639e-07), (-0.01078, 0.04022, 1.639e-07), (-0.01298, 0.03994, 0.002), (-0.01236, 0.0373, 0.002), (-0.01236, 0.0373, 1.639e-07), (-0.01298, 0.03994, 1.639e-07), (-0.01708, 0.03837, 0.002), (-0.01627, 0.03583, 0.002), (-0.01627, 0.03583, 1.639e-07), (-0.01708, 0.03837, 1.639e-07), (-0.021, 0.03637, 0.002), (-0.02, 0.03396, 0.002), (-0.02, 0.03396, 1.639e-07), (-0.021, 0.03637, 1.639e-07), (-0.02469, 0.03398, 0.002), (-0.02351, 0.03173, 0.002), (-0.02351, 0.03173, 1.639e-07), (-0.02469, 0.03398, 1.639e-07), (-0.0281, 0.03121, 0.002), (-0.02677, 0.02914, 0.002), (-0.02677, 0.02914, 1.639e-07), (-0.0281, 0.03121, 1.639e-07), (-0.03121, 0.0281, 0.002), (-0.02973, 0.02624, 0.002), (-0.02973, 0.02624, 1.639e-07), (-0.03121, 0.0281, 1.639e-07), (-0.03398, 0.02469, 0.002), (-0.03236, 0.02305, 0.002), (-0.03236, 0.02305, 1.639e-07), (-0.03398, 0.02469, 1.639e-07), (-0.03637, 0.021, 0.002), (-0.03464, 0.01961, 0.002), (-0.03464, 0.01961, 1.639e-07), (-0.03637, 0.021, 1.639e-07), (-0.03837, 0.01708, 0.002), (-0.03654, 0.01595, 0.002), (-0.03654, 0.01595, 1.639e-07), (-0.03837, 0.01708, 1.639e-07), (-0.03994, 0.01298, 0.002), (-0.03804, 0.01212, 0.002), (-0.03804, 0.01212, 1.639e-07), (-0.03994, 0.01298, 1.639e-07), (-0.04108, 0.008732, 0.002), (-0.03913, 0.008153, 0.002), (-0.03913, 0.008153, 1.639e-07), (-0.04108, 0.008732, 1.639e-07), (-0.04177, 0.00439, 0.002), (-0.03978, 0.004099, 0.002), (-0.03978, 0.004099, 1.639e-07), (-0.04177, 0.00439, 1.639e-07), (-0.042, -7.733e-08, 0.002), (-0.04, -1.471e-08, 0.002), (-0.04, -1.471e-08, 1.639e-07), (-0.042, -7.733e-08, 1.639e-07), (-0.04177, -0.00439, 0.002), (-0.03978, -0.004099, 0.002), (-0.03978, -0.004099, 1.639e-07), (-0.04177, -0.00439, 1.639e-07), (-0.04108, -0.008732, 0.002), (-0.03913, -0.008153, 0.002), (-0.03913, -0.008153, 1.639e-07), (-0.04108, -0.008732, 1.639e-07), (-0.03994, -0.01298, 0.002), (-0.03804, -0.01212, 0.002), (-0.03804, -0.01212, 1.639e-07), (-0.03994, -0.01298, 1.639e-07), (-0.03837, -0.01708, 0.002), (-0.03654, -0.01595, 0.002), (-0.03654, -0.01595, 1.639e-07), (-0.03837, -0.01708, 1.639e-07), (-0.03637, -0.021, 0.002), (-0.03464, -0.01961, 0.002), (-0.03464, -0.01961, 1.639e-07), (-0.03637, -0.021, 1.639e-07), (-0.03398, -0.02469, 0.002), (-0.03236, -0.02305, 0.002), (-0.03236, -0.02305, 1.639e-07), (-0.03398, -0.02469, 1.639e-07), (-0.03121, -0.0281, 0.002), (-0.02973, -0.02624, 0.002), (-0.02973, -0.02624, 1.639e-07), (-0.03121, -0.0281, 1.639e-07), (-0.0281, -0.03121, 0.002), (-0.02677, -0.02914, 0.002), (-0.02677, -0.02914, 1.639e-07), (-0.0281, -0.03121, 1.639e-07), (-0.02469, -0.03398, 0.002), (-0.02351, -0.03173, 0.002), (-0.02351, -0.03173, 1.639e-07), (-0.02469, -0.03398, 1.639e-07), (-0.021, -0.03637, 0.002), (-0.02, -0.03396, 0.002), (-0.02, -0.03396, 1.639e-07), (-0.021, -0.03637, 1.639e-07), (-0.01708, -0.03837, 0.002), (-0.01627, -0.03583, 0.002), (-0.01627, -0.03583, 1.639e-07), (-0.01708, -0.03837, 1.639e-07), (-0.01298, -0.03994, 0.002), (-0.01236, -0.0373, 0.002), (-0.01236, -0.0373, 1.639e-07), (-0.01298, -0.03994, 1.639e-07), (-0.008732, -0.04108, 0.002), (-0.008317, -0.03836, 0.002), (-0.008317, -0.03836, 1.639e-07), (-0.008732, -0.04108, 1.639e-07), (-0.00439, -0.04177, 0.002), (-0.004181, -0.039, 0.002), (-0.004181, -0.039, 1.639e-07), (-0.00439, -0.04177, 1.639e-07), (-1.278e-07, -0.042, 0.002), (-6.593e-08, -0.03922, 0.002), (-6.593e-08, -0.03922, 1.639e-07), (-1.278e-07, -0.042, 1.639e-07), (0.00439, -0.04177, 0.002), (0.004181, -0.039, 0.002), (0.004181, -0.039, 1.639e-07), (0.00439, -0.04177, 1.639e-07), (0.008732, -0.04108, 0.002), (0.008316, -0.03836, 0.002), (0.008316, -0.03836, 1.639e-07), (0.008732, -0.04108, 1.639e-07), (0.01298, -0.03994, 0.002), (0.01236, -0.0373, 0.002), (0.01236, -0.0373, 1.639e-07), (0.01298, -0.03994, 1.639e-07), (0.01708, -0.03837, 0.002), (0.01627, -0.03583, 0.002), (0.01627, -0.03583, 1.639e-07), (0.01708, -0.03837, 1.639e-07), (0.021, -0.03637, 0.002), (0.02, -0.03396, 0.002), (0.02, -0.03396, 1.639e-07), (0.021, -0.03637, 1.639e-07), (0.02469, -0.03398, 0.002), (0.02351, -0.03173, 0.002), (0.02351, -0.03173, 1.639e-07), (0.02469, -0.03398, 1.639e-07), (0.0281, -0.03121, 0.002), (0.02677, -0.02914, 0.002), (0.02677, -0.02914, 1.639e-07), (0.0281, -0.03121, 1.639e-07), (0.03121, -0.0281, 0.002), (0.02973, -0.02624, 0.002), (0.02973, -0.02624, 1.639e-07), (0.03121, -0.0281, 1.639e-07), (0.03398, -0.02469, 0.002), (0.03236, -0.02305, 0.002), (0.03236, -0.02305, 1.639e-07), (0.03398, -0.02469, 1.639e-07), (0.03637, -0.021, 0.002), (0.03464, -0.01961, 0.002), (0.03464, -0.01961, 1.639e-07), (0.03637, -0.021, 1.639e-07), (0.03837, -0.01708, 0.002), (0.03654, -0.01595, 0.002), (0.03654, -0.01595, 1.639e-07), (0.03837, -0.01708, 1.639e-07), (0.03994, -0.01298, 0.002), (0.03804, -0.01212, 0.002), (0.03804, -0.01212, 1.639e-07), (0.03994, -0.01298, 1.639e-07), (0.04108, -0.008732, 0.002), (0.03913, -0.008153, 0.002), (0.03913, -0.008153, 1.639e-07), (0.04108, -0.008732, 1.639e-07), (0.04177, -0.00439, 0.002), (0.03978, -0.004099, 0.002), (0.03978, -0.004099, 1.639e-07), (0.04177, -0.00439, 1.639e-07), (0.009, 0.04573, 0.002), (0.009, 0.04573, 1.639e-07), (-0.009, 0.04573, 0.002), (-0.009, 0.04573, 1.639e-07), (0.01065, 0.04034, 1.639e-07), (0.005598, 0.04134, 1.639e-07), (-0.005598, 0.04134, 1.639e-07), (-0.01065, 0.04034, 1.639e-07), (-0.008967, 0.04555, 1.639e-07), (0.008967, 0.04555, 1.639e-07), (0.01065, 0.04034, -0.006558), (0.005598, 0.04134, -0.006558), (-0.005598, 0.04134, -0.006558), (-0.01065, 0.04034, -0.006558), (-0.008967, 0.04555, -0.006558), (0.008967, 0.04555, -0.006558), (-0.0272, 0.05446, 0.002), (-0.0272, 0.05446, 1.639e-07), (-0.02542, 0.05997, 0.002), (-0.02542, 0.05997, 1.639e-07)], [], [(7, 11, 8, 4), (0, 4, 5, 1), (9, 10, 6, 5), (2, 6, 7, 3), (11, 15, 12, 8), (4, 8, 9, 5), (13, 14, 10, 9), (6, 10, 11, 7), (15, 19, 16, 12), (8, 12, 13, 9), (17, 18, 14, 13), (10, 14, 15, 11), (19, 23, 20, 16), (12, 16, 17, 13), (21, 22, 18, 17), (14, 18, 19, 15), (23, 27, 24, 20), (16, 20, 21, 17), (25, 26, 22, 21), (18, 22, 23, 19), (27, 31, 28, 24), (20, 24, 25, 21), (29, 30, 26, 25), (22, 26, 27, 23), (31, 35, 32, 28), (24, 28, 29, 25), (33, 34, 30, 29), (26, 30, 31, 27), (35, 39, 36, 32), (28, 32, 33, 29), (37, 38, 34, 33), (30, 34, 35, 31), (39, 43, 40, 36), (32, 36, 37, 33), (41, 42, 38, 37), (34, 38, 39, 35), (43, 47, 44, 40), (36, 40, 41, 37), (45, 46, 42, 41), (38, 42, 43, 39), (47, 51, 48, 44), (40, 44, 45, 41), (49, 50, 46, 45), (42, 46, 47, 43), (51, 55, 52, 48), (44, 48, 49, 45), (53, 54, 50, 49), (46, 50, 51, 47), (52, 55, 241, 240), (48, 52, 53, 49), (57, 58, 54, 53), (50, 54, 55, 51), (59, 63, 60, 56), (52, 56, 57, 53), (61, 62, 58, 57), (54, 58, 59, 55), (63, 67, 64, 60), (56, 60, 61, 57), (65, 66, 62, 61), (58, 62, 63, 59), (60, 64, 65, 61), (69, 70, 66, 65), (62, 66, 67, 63), (71, 75, 72, 68), (64, 68, 69, 65), (73, 74, 70, 69), (66, 70, 71, 67), (75, 79, 76, 72), (68, 72, 73, 69), (77, 78, 74, 73), (70, 74, 75, 71), (79, 83, 80, 76), (72, 76, 77, 73), (81, 82, 78, 77), (74, 78, 79, 75), (83, 87, 84, 80), (76, 80, 81, 77), (85, 86, 82, 81), (78, 82, 83, 79), (87, 91, 88, 84), (80, 84, 85, 81), (89, 90, 86, 85), (82, 86, 87, 83), (91, 95, 92, 88), (84, 88, 89, 85), (93, 94, 90, 89), (86, 90, 91, 87), (95, 99, 96, 92), (88, 92, 93, 89), (97, 98, 94, 93), (90, 94, 95, 91), (99, 103, 100, 96), (92, 96, 97, 93), (101, 102, 98, 97), (94, 98, 99, 95), (103, 107, 104, 100), (96, 100, 101, 97), (105, 106, 102, 101), (98, 102, 103, 99), (107, 111, 108, 104), (100, 104, 105, 101), (109, 110, 106, 105), (102, 106, 107, 103), (111, 115, 112, 108), (104, 108, 109, 105), (113, 114, 110, 109), (106, 110, 111, 107), (115, 119, 116, 112), (108, 112, 113, 109), (117, 118, 114, 113), (110, 114, 115, 111), (119, 123, 120, 116), (112, 116, 117, 113), (121, 122, 118, 117), (114, 118, 119, 115), (123, 127, 124, 120), (116, 120, 121, 117), (125, 126, 122, 121), (118, 122, 123, 119), (127, 131, 128, 124), (120, 124, 125, 121), (129, 130, 126, 125), (122, 126, 127, 123), (131, 135, 132, 128), (124, 128, 129, 125), (133, 134, 130, 129), (126, 130, 131, 127), (135, 139, 136, 132), (128, 132, 133, 129), (137, 138, 134, 133), (130, 134, 135, 131), (139, 143, 140, 136), (132, 136, 137, 133), (141, 142, 138, 137), (134, 138, 139, 135), (143, 147, 144, 140), (136, 140, 141, 137), (145, 146, 142, 141), (138, 142, 143, 139), (147, 151, 148, 144), (140, 144, 145, 141), (149, 150, 146, 145), (142, 146, 147, 143), (151, 155, 152, 148), (144, 148, 149, 145), (153, 154, 150, 149), (146, 150, 151, 147), (155, 159, 156, 152), (148, 152, 153, 149), (157, 158, 154, 153), (150, 154, 155, 151), (159, 163, 160, 156), (152, 156, 157, 153), (161, 162, 158, 157), (154, 158, 159, 155), (163, 167, 164, 160), (156, 160, 161, 157), (165, 166, 162, 161), (158, 162, 163, 159), (167, 171, 168, 164), (160, 164, 165, 161), (169, 170, 166, 165), (162, 166, 167, 163), (171, 175, 172, 168), (164, 168, 169, 165), (173, 174, 170, 169), (166, 170, 171, 167), (175, 179, 176, 172), (168, 172, 173, 169), (177, 178, 174, 173), (170, 174, 175, 171), (179, 183, 180, 176), (172, 176, 177, 173), (181, 182, 178, 177), (174, 178, 179, 175), (183, 187, 184, 180), (176, 180, 181, 177), (185, 186, 182, 181), (178, 182, 183, 179), (187, 191, 188, 184), (180, 184, 185, 181), (189, 190, 186, 185), (182, 186, 187, 183), (191, 195, 192, 188), (184, 188, 189, 185), (193, 194, 190, 189), (186, 190, 191, 187), (195, 199, 196, 192), (188, 192, 193, 189), (197, 198, 194, 193), (190, 194, 195, 191), (199, 203, 200, 196), (192, 196, 197, 193), (201, 202, 198, 197), (194, 198, 199, 195), (203, 207, 204, 200), (196, 200, 201, 197), (205, 206, 202, 201), (198, 202, 203, 199), (207, 211, 208, 204), (200, 204, 205, 201), (209, 210, 206, 205), (202, 206, 207, 203), (211, 215, 212, 208), (204, 208, 209, 205), (213, 214, 210, 209), (206, 210, 211, 207), (215, 219, 216, 212), (208, 212, 213, 209), (217, 218, 214, 213), (210, 214, 215, 211), (219, 223, 220, 216), (212, 216, 217, 213), (221, 222, 218, 217), (214, 218, 219, 215), (223, 227, 224, 220), (216, 220, 221, 217), (225, 226, 222, 221), (218, 222, 223, 219), (227, 231, 228, 224), (220, 224, 225, 221), (229, 230, 226, 225), (222, 226, 227, 223), (231, 235, 232, 228), (224, 228, 229, 225), (233, 234, 230, 229), (226, 230, 231, 227), (235, 239, 236, 232), (228, 232, 233, 229), (237, 238, 234, 233), (230, 234, 235, 231), (239, 3, 0, 236), (232, 236, 237, 233), (1, 2, 238, 237), (234, 238, 239, 235), (5, 6, 2, 1), (236, 0, 1, 237), (238, 2, 3, 239), (3, 7, 4, 0), (243, 242, 64, 67), (55, 59, 245, 244), (67, 71, 247, 246), (68, 64, 242), (56, 52, 240), (71, 68, 256, 257), (59, 56, 240, 241), (248, 246, 252, 254), (247, 248, 254, 253), (71, 243, 248, 247), (241, 55, 244, 249), (243, 67, 246, 248), (59, 241, 249, 245), (252, 253, 254), (250, 251, 255), (244, 245, 251, 250), (245, 249, 255, 251), (249, 244, 250, 255), (246, 247, 253, 252), (257, 256, 258, 259), (242, 243, 259, 258), (68, 242, 258, 256), (243, 71, 257, 259)])
_uv = me_torus.uv_layers.new(name='UVMap')
_uv.uv.foreach_set('vector', [0.5167, 0.3333, 0.5333, 0.3333, 0.5333, 0.6667, 0.5167, 0.6667, 0.5, 0.6667, 0.5167, 0.6667, 0.5167, 0.8333, 0.5, 0.8333, 0.5333, 0.8333, 0.5333, 0.1667, 0.5167, 0.1667, 0.5167, 0.8333, 0.5, 0.1667, 0.5167, 0.1667, 0.5167, 0.3333, 0.5, 0.3333, 0.5333, 0.3333, 0.55, 0.3333, 0.55, 0.6667, 0.5333, 0.6667, 0.5167, 0.6667, 0.5333, 0.6667, 0.5333, 0.8333, 0.5167, 0.8333, 0.55, 0.8333, 0.55, 0.1667, 0.5333, 0.1667, 0.5333, 0.8333, 0.5167, 0.1667, 0.5333, 0.1667, 0.5333, 0.3333, 0.5167, 0.3333, 0.55, 0.3333, 0.5667, 0.3333, 0.5667, 0.6667, 0.55, 0.6667, 0.5333, 0.6667, 0.55, 0.6667, 0.55, 0.8333, 0.5333, 0.8333, 0.5667, 0.8333, 0.5667, 0.1667, 0.55, 0.1667, 0.55, 0.8333, 0.5333, 0.1667, 0.55, 0.1667, 0.55, 0.3333, 0.5333, 0.3333, 0.5667, 0.3333, 0.5833, 0.3333, 0.5833, 0.6667, 0.5667, 0.6667, 0.55, 0.6667, 0.5667, 0.6667, 0.5667, 0.8333, 0.55, 0.8333, 0.5833, 0.8333, 0.5833, 0.1667, 0.5667, 0.1667, 0.5667, 0.8333, 0.55, 0.1667, 0.5667, 0.1667, 0.5667, 0.3333, 0.55, 0.3333, 0.5833, 0.3333, 0.6, 0.3333, 0.6, 0.6667, 0.5833, 0.6667, 0.5667, 0.6667, 0.5833, 0.6667, 0.5833, 0.8333, 0.5667, 0.8333, 0.6, 0.8333, 0.6, 0.1667, 0.5833, 0.1667, 0.5833, 0.8333, 0.5667, 0.1667, 0.5833, 0.1667, 0.5833, 0.3333, 0.5667, 0.3333, 0.6, 0.3333, 0.6167, 0.3333, 0.6167, 0.6667, 0.6, 0.6667, 0.5833, 0.6667, 0.6, 0.6667, 0.6, 0.8333, 0.5833, 0.8333, 0.6167, 0.8333, 0.6167, 0.1667, 0.6, 0.1667, 0.6, 0.8333, 0.5833, 0.1667, 0.6, 0.1667, 0.6, 0.3333, 0.5833, 0.3333, 0.6167, 0.3333, 0.6333, 0.3333, 0.6333, 0.6667, 0.6167, 0.6667, 0.6, 0.6667, 0.6167, 0.6667, 0.6167, 0.8333, 0.6, 0.8333, 0.6333, 0.8333, 0.6333, 0.1667, 0.6167, 0.1667, 0.6167, 0.8333, 0.6, 0.1667, 0.6167, 0.1667, 0.6167, 0.3333, 0.6, 0.3333, 0.6333, 0.3333, 0.65, 0.3333, 0.65, 0.6667, 0.6333, 0.6667, 0.6167, 0.6667, 0.6333, 0.6667, 0.6333, 0.8333, 0.6167, 0.8333, 0.65, 0.8333, 0.65, 0.1667, 0.6333, 0.1667, 0.6333, 0.8333, 0.6167, 0.1667, 0.6333, 0.1667, 0.6333, 0.3333, 0.6167, 0.3333, 0.65, 0.3333, 0.6667, 0.3333, 0.6667, 0.6667, 0.65, 0.6667, 0.6333, 0.6667, 0.65, 0.6667, 0.65, 0.8333, 0.6333, 0.8333, 0.6667, 0.8333, 0.6667, 0.1667, 0.65, 0.1667, 0.65, 0.8333, 0.6333, 0.1667, 0.65, 0.1667, 0.65, 0.3333, 0.6333, 0.3333, 0.6667, 0.3333, 0.6833, 0.3333, 0.6833, 0.6667, 0.6667, 0.6667, 0.65, 0.6667, 0.6667, 0.6667, 0.6667, 0.8333, 0.65, 0.8333, 0.6833, 0.8333, 0.6833, 0.1667, 0.6667, 0.1667, 0.6667, 0.8333, 0.65, 0.1667, 0.6667, 0.1667, 0.6667, 0.3333, 0.65, 0.3333, 0.6833, 0.3333, 0.7, 0.3333, 0.7, 0.6667, 0.6833, 0.6667, 0.6667, 0.6667, 0.6833, 0.6667, 0.6833, 0.8333, 0.6667, 0.8333, 0.7, 0.8333, 0.7, 0.1667, 0.6833, 0.1667, 0.6833, 0.8333, 0.6667, 0.1667, 0.6833, 0.1667, 0.6833, 0.3333, 0.6667, 0.3333, 0.7, 0.3333, 0.7167, 0.3333, 0.7167, 0.6667, 0.7, 0.6667, 0.6833, 0.6667, 0.7, 0.6667, 0.7, 0.8333, 0.6833, 0.8333, 0.7167, 0.8333, 0.7167, 0.1667, 0.7, 0.1667, 0.7, 0.8333, 0.6833, 0.1667, 0.7, 0.1667, 0.7, 0.3333, 0.6833, 0.3333, 0.7167, 0.6667, 0.7167, 0.3333, 0.7167, 0.3333, 0.7167, 0.6667, 0.7, 0.6667, 0.7167, 0.6667, 0.7167, 0.8333, 0.7, 0.8333, 0.7333, 0.8333, 0.7333, 0.1667, 0.7167, 0.1667, 0.7167, 0.8333, 0.7, 0.1667, 0.7167, 0.1667, 0.7167, 0.3333, 0.7, 0.3333, 0.7333, 0.3333, 0.75, 0.3333, 0.75, 0.6667, 0.7333, 0.6667, 0.7167, 0.6667, 0.7333, 0.6667, 0.7333, 0.8333, 0.7167, 0.8333, 0.75, 0.8333, 0.75, 0.1667, 0.7333, 0.1667, 0.7333, 0.8333, 0.7167, 0.1667, 0.7333, 0.1667, 0.7333, 0.3333, 0.7167, 0.3333, 0.75, 0.3333, 0.7667, 0.3333, 0.7667, 0.6667, 0.75, 0.6667, 0.7333, 0.6667, 0.75, 0.6667, 0.75, 0.8333, 0.7333, 0.8333, 0.7667, 0.8333, 0.7667, 0.1667, 0.75, 0.1667, 0.75, 0.8333, 0.7333, 0.1667, 0.75, 0.1667, 0.75, 0.3333, 0.7333, 0.3333, 0.75, 0.6667, 0.7667, 0.6667, 0.7667, 0.8333, 0.75, 0.8333, 0.7833, 0.8333, 0.7833, 0.1667, 0.7667, 0.1667, 0.7667, 0.8333, 0.75, 0.1667, 0.7667, 0.1667, 0.7667, 0.3333, 0.75, 0.3333, 0.7833, 0.3333, 0.8, 0.3333, 0.8, 0.6667, 0.7833, 0.6667, 0.7667, 0.6667, 0.7833, 0.6667, 0.7833, 0.8333, 0.7667, 0.8333, 0.8, 0.8333, 0.8, 0.1667, 0.7833, 0.1667, 0.7833, 0.8333, 0.7667, 0.1667, 0.7833, 0.1667, 0.7833, 0.3333, 0.7667, 0.3333, 0.8, 0.3333, 0.8167, 0.3333, 0.8167, 0.6667, 0.8, 0.6667, 0.7833, 0.6667, 0.8, 0.6667, 0.8, 0.8333, 0.7833, 0.8333, 0.8167, 0.8333, 0.8167, 0.1667, 0.8, 0.1667, 0.8, 0.8333, 0.7833, 0.1667, 0.8, 0.1667, 0.8, 0.3333, 0.7833, 0.3333, 0.8167, 0.3333, 0.8333, 0.3333, 0.8333, 0.6667, 0.8167, 0.6667, 0.8, 0.6667, 0.8167, 0.6667, 0.8167, 0.8333, 0.8, 0.8333, 0.8333, 0.8333, 0.8333, 0.1667, 0.8167, 0.1667, 0.8167, 0.8333, 0.8, 0.1667, 0.8167, 0.1667, 0.8167, 0.3333, 0.8, 0.3333, 0.8333, 0.3333, 0.85, 0.3333, 0.85, 0.6667, 0.8333, 0.6667, 0.8167, 0.6667, 0.8333, 0.6667, 0.8333, 0.8333, 0.8167, 0.8333, 0.85, 0.8333, 0.85, 0.1667, 0.8333, 0.1667, 0.8333, 0.8333, 0.8167, 0.1667, 0.8333, 0.1667, 0.8333, 0.3333, 0.8167, 0.3333, 0.85, 0.3333, 0.8667, 0.3333, 0.8667, 0.6667, 0.85, 0.6667, 0.8333, 0.6667, 0.85, 0.6667, 0.85, 0.8333, 0.8333, 0.8333, 0.8667, 0.8333, 0.8667, 0.1667, 0.85, 0.1667, 0.85, 0.8333, 0.8333, 0.1667, 0.85, 0.1667, 0.85, 0.3333, 0.8333, 0.3333, 0.8667, 0.3333, 0.8833, 0.3333, 0.8833, 0.6667, 0.8667, 0.6667, 0.85, 0.6667, 0.8667, 0.6667, 0.8667, 0.8333, 0.85, 0.8333, 0.8833, 0.8333, 0.8833, 0.1667, 0.8667, 0.1667, 0.8667, 0.8333, 0.85, 0.1667, 0.8667, 0.1667, 0.8667, 0.3333, 0.85, 0.3333, 0.8833, 0.3333, 0.9, 0.3333, 0.9, 0.6667, 0.8833, 0.6667, 0.8667, 0.6667, 0.8833, 0.6667, 0.8833, 0.8333, 0.8667, 0.8333, 0.9, 0.8333, 0.9, 0.1667, 0.8833, 0.1667, 0.8833, 0.8333, 0.8667, 0.1667, 0.8833, 0.1667, 0.8833, 0.3333, 0.8667, 0.3333, 0.9, 0.3333, 0.9167, 0.3333, 0.9167, 0.6667, 0.9, 0.6667, 0.8833, 0.6667, 0.9, 0.6667, 0.9, 0.8333, 0.8833, 0.8333, 0.9167, 0.8333, 0.9167, 0.1667, 0.9, 0.1667, 0.9, 0.8333, 0.8833, 0.1667, 0.9, 0.1667, 0.9, 0.3333, 0.8833, 0.3333, 0.9167, 0.3333, 0.9333, 0.3333, 0.9333, 0.6667, 0.9167, 0.6667, 0.9, 0.6667, 0.9167, 0.6667, 0.9167, 0.8333, 0.9, 0.8333, 0.9333, 0.8333, 0.9333, 0.1667, 0.9167, 0.1667, 0.9167, 0.8333, 0.9, 0.1667, 0.9167, 0.1667, 0.9167, 0.3333, 0.9, 0.3333, 0.9333, 0.3333, 0.95, 0.3333, 0.95, 0.6667, 0.9333, 0.6667, 0.9167, 0.6667, 0.9333, 0.6667, 0.9333, 0.8333, 0.9167, 0.8333, 0.95, 0.8333, 0.95, 0.1667, 0.9333, 0.1667, 0.9333, 0.8333, 0.9167, 0.1667, 0.9333, 0.1667, 0.9333, 0.3333, 0.9167, 0.3333, 0.95, 0.3333, 0.9667, 0.3333, 0.9667, 0.6667, 0.95, 0.6667, 0.9333, 0.6667, 0.95, 0.6667, 0.95, 0.8333, 0.9333, 0.8333, 0.9667, 0.8333, 0.9667, 0.1667, 0.95, 0.1667, 0.95, 0.8333, 0.9333, 0.1667, 0.95, 0.1667, 0.95, 0.3333, 0.9333, 0.3333, 0.9667, 0.3333, 0.9833, 0.3333, 0.9833, 0.6667, 0.9667, 0.6667, 0.95, 0.6667, 0.9667, 0.6667, 0.9667, 0.8333, 0.95, 0.8333, 0.9833, 0.8333, 0.9833, 0.1667, 0.9667, 0.1667, 0.9667, 0.8333, 0.95, 0.1667, 0.9667, 0.1667, 0.9667, 0.3333, 0.95, 0.3333, 0.9833, 0.3333, 1.0, 0.3333, 1.0, 0.6667, 0.9833, 0.6667, 0.9667, 0.6667, 0.9833, 0.6667, 0.9833, 0.8333, 0.9667, 0.8333, 1.0, 0.8333, 1.0, 0.1667, 0.9833, 0.1667, 0.9833, 0.8333, 0.9667, 0.1667, 0.9833, 0.1667, 0.9833, 0.3333, 0.9667, 0.3333, 1.554e-15, 0.3333, 0.01667, 0.3333, 0.01667, 0.6667, 1.554e-15, 0.6667, 0.9833, 0.6667, 1.0, 0.6667, 1.0, 0.8333, 0.9833, 0.8333, 0.01667, 0.8333, 0.01667, 0.1667, 1.554e-15, 0.1667, 1.554e-15, 0.8333, 0.9833, 0.1667, 1.0, 0.1667, 1.0, 0.3333, 0.9833, 0.3333, 0.01667, 0.3333, 0.03333, 0.3333, 0.03333, 0.6667, 0.01667, 0.6667, 1.554e-15, 0.6667, 0.01667, 0.6667, 0.01667, 0.8333, 1.554e-15, 0.8333, 0.03333, 0.8333, 0.03333, 0.1667, 0.01667, 0.1667, 0.01667, 0.8333, 1.554e-15, 0.1667, 0.01667, 0.1667, 0.01667, 0.3333, 1.554e-15, 0.3333, 0.03333, 0.3333, 0.05, 0.3333, 0.05, 0.6667, 0.03333, 0.6667, 0.01667, 0.6667, 0.03333, 0.6667, 0.03333, 0.8333, 0.01667, 0.8333, 0.05, 0.8333, 0.05, 0.1667, 0.03333, 0.1667, 0.03333, 0.8333, 0.01667, 0.1667, 0.03333, 0.1667, 0.03333, 0.3333, 0.01667, 0.3333, 0.05, 0.3333, 0.06667, 0.3333, 0.06667, 0.6667, 0.05, 0.6667, 0.03333, 0.6667, 0.05, 0.6667, 0.05, 0.8333, 0.03333, 0.8333, 0.06667, 0.8333, 0.06667, 0.1667, 0.05, 0.1667, 0.05, 0.8333, 0.03333, 0.1667, 0.05, 0.1667, 0.05, 0.3333, 0.03333, 0.3333, 0.06667, 0.3333, 0.08333, 0.3333, 0.08333, 0.6667, 0.06667, 0.6667, 0.05, 0.6667, 0.06667, 0.6667, 0.06667, 0.8333, 0.05, 0.8333, 0.08333, 0.8333, 0.08333, 0.1667, 0.06667, 0.1667, 0.06667, 0.8333, 0.05, 0.1667, 0.06667, 0.1667, 0.06667, 0.3333, 0.05, 0.3333, 0.08333, 0.3333, 0.1, 0.3333, 0.1, 0.6667, 0.08333, 0.6667, 0.06667, 0.6667, 0.08333, 0.6667, 0.08333, 0.8333, 0.06667, 0.8333, 0.1, 0.8333, 0.1, 0.1667, 0.08333, 0.1667, 0.08333, 0.8333, 0.06667, 0.1667, 0.08333, 0.1667, 0.08333, 0.3333, 0.06667, 0.3333, 0.1, 0.3333, 0.1167, 0.3333, 0.1167, 0.6667, 0.1, 0.6667, 0.08333, 0.6667, 0.1, 0.6667, 0.1, 0.8333, 0.08333, 0.8333, 0.1167, 0.8333, 0.1167, 0.1667, 0.1, 0.1667, 0.1, 0.8333, 0.08333, 0.1667, 0.1, 0.1667, 0.1, 0.3333, 0.08333, 0.3333, 0.1167, 0.3333, 0.1333, 0.3333, 0.1333, 0.6667, 0.1167, 0.6667, 0.1, 0.6667, 0.1167, 0.6667, 0.1167, 0.8333, 0.1, 0.8333, 0.1333, 0.8333, 0.1333, 0.1667, 0.1167, 0.1667, 0.1167, 0.8333, 0.1, 0.1667, 0.1167, 0.1667, 0.1167, 0.3333, 0.1, 0.3333, 0.1333, 0.3333, 0.15, 0.3333, 0.15, 0.6667, 0.1333, 0.6667, 0.1167, 0.6667, 0.1333, 0.6667, 0.1333, 0.8333, 0.1167, 0.8333, 0.15, 0.8333, 0.15, 0.1667, 0.1333, 0.1667, 0.1333, 0.8333, 0.1167, 0.1667, 0.1333, 0.1667, 0.1333, 0.3333, 0.1167, 0.3333, 0.15, 0.3333, 0.1667, 0.3333, 0.1667, 0.6667, 0.15, 0.6667, 0.1333, 0.6667, 0.15, 0.6667, 0.15, 0.8333, 0.1333, 0.8333, 0.1667, 0.8333, 0.1667, 0.1667, 0.15, 0.1667, 0.15, 0.8333, 0.1333, 0.1667, 0.15, 0.1667, 0.15, 0.3333, 0.1333, 0.3333, 0.1667, 0.3333, 0.1833, 0.3333, 0.1833, 0.6667, 0.1667, 0.6667, 0.15, 0.6667, 0.1667, 0.6667, 0.1667, 0.8333, 0.15, 0.8333, 0.1833, 0.8333, 0.1833, 0.1667, 0.1667, 0.1667, 0.1667, 0.8333, 0.15, 0.1667, 0.1667, 0.1667, 0.1667, 0.3333, 0.15, 0.3333, 0.1833, 0.3333, 0.2, 0.3333, 0.2, 0.6667, 0.1833, 0.6667, 0.1667, 0.6667, 0.1833, 0.6667, 0.1833, 0.8333, 0.1667, 0.8333, 0.2, 0.8333, 0.2, 0.1667, 0.1833, 0.1667, 0.1833, 0.8333, 0.1667, 0.1667, 0.1833, 0.1667, 0.1833, 0.3333, 0.1667, 0.3333, 0.2, 0.3333, 0.2167, 0.3333, 0.2167, 0.6667, 0.2, 0.6667, 0.1833, 0.6667, 0.2, 0.6667, 0.2, 0.8333, 0.1833, 0.8333, 0.2167, 0.8333, 0.2167, 0.1667, 0.2, 0.1667, 0.2, 0.8333, 0.1833, 0.1667, 0.2, 0.1667, 0.2, 0.3333, 0.1833, 0.3333, 0.2167, 0.3333, 0.2333, 0.3333, 0.2333, 0.6667, 0.2167, 0.6667, 0.2, 0.6667, 0.2167, 0.6667, 0.2167, 0.8333, 0.2, 0.8333, 0.2333, 0.8333, 0.2333, 0.1667, 0.2167, 0.1667, 0.2167, 0.8333, 0.2, 0.1667, 0.2167, 0.1667, 0.2167, 0.3333, 0.2, 0.3333, 0.2333, 0.3333, 0.25, 0.3333, 0.25, 0.6667, 0.2333, 0.6667, 0.2167, 0.6667, 0.2333, 0.6667, 0.2333, 0.8333, 0.2167, 0.8333, 0.25, 0.8333, 0.25, 0.1667, 0.2333, 0.1667, 0.2333, 0.8333, 0.2167, 0.1667, 0.2333, 0.1667, 0.2333, 0.3333, 0.2167, 0.3333, 0.25, 0.3333, 0.2667, 0.3333, 0.2667, 0.6667, 0.25, 0.6667, 0.2333, 0.6667, 0.25, 0.6667, 0.25, 0.8333, 0.2333, 0.8333, 0.2667, 0.8333, 0.2667, 0.1667, 0.25, 0.1667, 0.25, 0.8333, 0.2333, 0.1667, 0.25, 0.1667, 0.25, 0.3333, 0.2333, 0.3333, 0.2667, 0.3333, 0.2833, 0.3333, 0.2833, 0.6667, 0.2667, 0.6667, 0.25, 0.6667, 0.2667, 0.6667, 0.2667, 0.8333, 0.25, 0.8333, 0.2833, 0.8333, 0.2833, 0.1667, 0.2667, 0.1667, 0.2667, 0.8333, 0.25, 0.1667, 0.2667, 0.1667, 0.2667, 0.3333, 0.25, 0.3333, 0.2833, 0.3333, 0.3, 0.3333, 0.3, 0.6667, 0.2833, 0.6667, 0.2667, 0.6667, 0.2833, 0.6667, 0.2833, 0.8333, 0.2667, 0.8333, 0.3, 0.8333, 0.3, 0.1667, 0.2833, 0.1667, 0.2833, 0.8333, 0.2667, 0.1667, 0.2833, 0.1667, 0.2833, 0.3333, 0.2667, 0.3333, 0.3, 0.3333, 0.3167, 0.3333, 0.3167, 0.6667, 0.3, 0.6667, 0.2833, 0.6667, 0.3, 0.6667, 0.3, 0.8333, 0.2833, 0.8333, 0.3167, 0.8333, 0.3167, 0.1667, 0.3, 0.1667, 0.3, 0.8333, 0.2833, 0.1667, 0.3, 0.1667, 0.3, 0.3333, 0.2833, 0.3333, 0.3167, 0.3333, 0.3333, 0.3333, 0.3333, 0.6667, 0.3167, 0.6667, 0.3, 0.6667, 0.3167, 0.6667, 0.3167, 0.8333, 0.3, 0.8333, 0.3333, 0.8333, 0.3333, 0.1667, 0.3167, 0.1667, 0.3167, 0.8333, 0.3, 0.1667, 0.3167, 0.1667, 0.3167, 0.3333, 0.3, 0.3333, 0.3333, 0.3333, 0.35, 0.3333, 0.35, 0.6667, 0.3333, 0.6667, 0.3167, 0.6667, 0.3333, 0.6667, 0.3333, 0.8333, 0.3167, 0.8333, 0.35, 0.8333, 0.35, 0.1667, 0.3333, 0.1667, 0.3333, 0.8333, 0.3167, 0.1667, 0.3333, 0.1667, 0.3333, 0.3333, 0.3167, 0.3333, 0.35, 0.3333, 0.3667, 0.3333, 0.3667, 0.6667, 0.35, 0.6667, 0.3333, 0.6667, 0.35, 0.6667, 0.35, 0.8333, 0.3333, 0.8333, 0.3667, 0.8333, 0.3667, 0.1667, 0.35, 0.1667, 0.35, 0.8333, 0.3333, 0.1667, 0.35, 0.1667, 0.35, 0.3333, 0.3333, 0.3333, 0.3667, 0.3333, 0.3833, 0.3333, 0.3833, 0.6667, 0.3667, 0.6667, 0.35, 0.6667, 0.3667, 0.6667, 0.3667, 0.8333, 0.35, 0.8333, 0.3833, 0.8333, 0.3833, 0.1667, 0.3667, 0.1667, 0.3667, 0.8333, 0.35, 0.1667, 0.3667, 0.1667, 0.3667, 0.3333, 0.35, 0.3333, 0.3833, 0.3333, 0.4, 0.3333, 0.4, 0.6667, 0.3833, 0.6667, 0.3667, 0.6667, 0.3833, 0.6667, 0.3833, 0.8333, 0.3667, 0.8333, 0.4, 0.8333, 0.4, 0.1667, 0.3833, 0.1667, 0.3833, 0.8333, 0.3667, 0.1667, 0.3833, 0.1667, 0.3833, 0.3333, 0.3667, 0.3333, 0.4, 0.3333, 0.4167, 0.3333, 0.4167, 0.6667, 0.4, 0.6667, 0.3833, 0.6667, 0.4, 0.6667, 0.4, 0.8333, 0.3833, 0.8333, 0.4167, 0.8333, 0.4167, 0.1667, 0.4, 0.1667, 0.4, 0.8333, 0.3833, 0.1667, 0.4, 0.1667, 0.4, 0.3333, 0.3833, 0.3333, 0.4167, 0.3333, 0.4333, 0.3333, 0.4333, 0.6667, 0.4167, 0.6667, 0.4, 0.6667, 0.4167, 0.6667, 0.4167, 0.8333, 0.4, 0.8333, 0.4333, 0.8333, 0.4333, 0.1667, 0.4167, 0.1667, 0.4167, 0.8333, 0.4, 0.1667, 0.4167, 0.1667, 0.4167, 0.3333, 0.4, 0.3333, 0.4333, 0.3333, 0.45, 0.3333, 0.45, 0.6667, 0.4333, 0.6667, 0.4167, 0.6667, 0.4333, 0.6667, 0.4333, 0.8333, 0.4167, 0.8333, 0.45, 0.8333, 0.45, 0.1667, 0.4333, 0.1667, 0.4333, 0.8333, 0.4167, 0.1667, 0.4333, 0.1667, 0.4333, 0.3333, 0.4167, 0.3333, 0.45, 0.3333, 0.4667, 0.3333, 0.4667, 0.6667, 0.45, 0.6667, 0.4333, 0.6667, 0.45, 0.6667, 0.45, 0.8333, 0.4333, 0.8333, 0.4667, 0.8333, 0.4667, 0.1667, 0.45, 0.1667, 0.45, 0.8333, 0.4333, 0.1667, 0.45, 0.1667, 0.45, 0.3333, 0.4333, 0.3333, 0.4667, 0.3333, 0.4833, 0.3333, 0.4833, 0.6667, 0.4667, 0.6667, 0.45, 0.6667, 0.4667, 0.6667, 0.4667, 0.8333, 0.45, 0.8333, 0.4833, 0.8333, 0.4833, 0.1667, 0.4667, 0.1667, 0.4667, 0.8333, 0.45, 0.1667, 0.4667, 0.1667, 0.4667, 0.3333, 0.45, 0.3333, 0.4833, 0.3333, 0.5, 0.3333, 0.5, 0.6667, 0.4833, 0.6667, 0.4667, 0.6667, 0.4833, 0.6667, 0.4833, 0.8333, 0.4667, 0.8333, 0.5, 0.8333, 0.5, 0.1667, 0.4833, 0.1667, 0.4833, 0.8333, 0.4667, 0.1667, 0.4833, 0.1667, 0.4833, 0.3333, 0.4667, 0.3333, 0.5167, 0.8333, 0.5167, 0.1667, 0.5, 0.1667, 0.5, 0.8333, 0.4833, 0.6667, 0.5, 0.6667, 0.5, 0.8333, 0.4833, 0.8333, 0.4833, 0.1667, 0.5, 0.1667, 0.5, 0.3333, 0.4833, 0.3333, 0.5, 0.3333, 0.5167, 0.3333, 0.5167, 0.6667, 0.5, 0.6667, 0.7833, 0.3333, 0.7833, 0.6667, 0.7667, 0.6667, 0.7667, 0.3333, 0.7167, 0.3333, 0.7333, 0.3333, 0.7333, 0.3333, 0.7167, 0.3333, 0.7667, 0.3333, 0.7833, 0.3333, 0.7833, 0.3333, 0.7667, 0.3333, 0.7833, 0.6667, 0.7667, 0.6667, 0.7833, 0.6667, 0.7333, 0.6667, 0.7167, 0.6667, 0.7167, 0.6667, 0.7833, 0.3333, 0.7833, 0.6667, 0.7833, 0.6667, 0.7833, 0.3333, 0.7333, 0.3333, 0.7333, 0.6667, 0.7167, 0.6667, 0.7167, 0.3333, 0.7833, 0.3333, 0.7667, 0.3333, 0.7667, 0.3333, 0.7833, 0.3333, 0.7833, 0.3333, 0.7833, 0.3333, 0.7833, 0.3333, 0.7833, 0.3333, 0.7833, 0.3333, 0.7833, 0.3333, 0.7833, 0.3333, 0.7833, 0.3333, 0.7167, 0.3333, 0.7167, 0.3333, 0.7167, 0.3333, 0.7167, 0.3333, 0.7833, 0.3333, 0.7667, 0.3333, 0.7667, 0.3333, 0.7833, 0.3333, 0.7333, 0.3333, 0.7167, 0.3333, 0.7167, 0.3333, 0.7333, 0.3333, 0.7667, 0.3333, 0.7833, 0.3333, 0.7833, 0.3333, 0.7167, 0.3333, 0.7333, 0.3333, 0.7167, 0.3333, 0.7167, 0.3333, 0.7333, 0.3333, 0.7333, 0.3333, 0.7167, 0.3333, 0.7333, 0.3333, 0.7167, 0.3333, 0.7167, 0.3333, 0.7333, 0.3333, 0.7167, 0.3333, 0.7167, 0.3333, 0.7167, 0.3333, 0.7167, 0.3333, 0.7667, 0.3333, 0.7833, 0.3333, 0.7833, 0.3333, 0.7667, 0.3333, 0.7833, 0.3333, 0.7833, 0.6667, 0.7833, 0.6667, 0.7833, 0.3333, 0.7833, 0.6667, 0.7833, 0.3333, 0.7833, 0.3333, 0.7833, 0.6667, 0.7833, 0.6667, 0.7833, 0.6667, 0.7833, 0.6667, 0.7833, 0.6667, 0.7833, 0.3333, 0.7833, 0.3333, 0.7833, 0.3333, 0.7833, 0.3333])
me_torus.update()
me_cube = bpy.data.meshes.new('Cube')
me_cube.from_pydata([(-0.05, -0.05, -0.05), (-0.05, -0.05, 0.05), (-0.05, 0.05, -0.05), (-0.05, 0.05, 0.05), (0.05, -0.05, -0.05), (0.05, -0.05, 0.05), (0.05, 0.05, -0.05), (0.05, 0.05, 0.05)], [], [(0, 1, 3, 2), (2, 3, 7, 6), (6, 7, 5, 4), (4, 5, 1, 0), (2, 6, 4, 0), (7, 3, 1, 5)])
_uv = me_cube.uv_layers.new(name='UVMap')
_uv.uv.foreach_set('vector', [0.375, 0.0, 0.625, 0.0, 0.625, 0.25, 0.375, 0.25, 0.375, 0.25, 0.625, 0.25, 0.625, 0.5, 0.375, 0.5, 0.375, 0.5, 0.625, 0.5, 0.625, 0.75, 0.375, 0.75, 0.375, 0.75, 0.625, 0.75, 0.625, 1.0, 0.375, 1.0, 0.125, 0.5, 0.375, 0.5, 0.375, 0.75, 0.125, 0.75, 0.625, 0.5, 0.875, 0.5, 0.875, 0.75, 0.625, 0.75])
me_cube.update()

# ---- objects
ob_coneholder = bpy.data.objects.new('ConeHolder', me_mirrorrail_001)
ob_cone_handeldsupport = bpy.data.objects.new('Cone_handeldSupport', me_torus)
ob_cube = bpy.data.objects.new('Cube', me_cube)

# ---- transforms, parenting, visibility, modifiers, constraints
ob_coneholder.location = (-0.1688, 0.0, 0.0)
ob_coneholder.rotation_euler = (-1.571, -0.0, 0.0)
ob_coneholder.scale = (0.001, 0.001, 0.001)
_m = ob_coneholder.modifiers.new('Boolean', 'BOOLEAN')
_m.object = ob_cube
ob_cone_handeldsupport.location = (0.0, -0.04164, 0.005)
_m = ob_cone_handeldsupport.modifiers.new('Boolean', 'BOOLEAN')
_m.object = ob_cube
ob_cube.location = (0.0, -0.09168, 0.0)

# ---- collection membership
col_collection.objects.link(ob_coneholder)
col_collection.objects.link(ob_cone_handeldsupport)
col_collection.objects.link(ob_cube)

# ---- scene / render settings (as saved in the file)
scene.frame_start = 1; scene.frame_end = 250; scene.frame_set(229)
scene.render.engine = 'BLENDER_EEVEE_NEXT'
scene.render.bake_bias = 0.0
scene.render.bake_samples = 0
bpy.context.view_layer.update()

# ---- added for rendering (the .blend has no active camera and no usable light): camera, sun
cam_auto = bpy.data.cameras.new('AutoCamera')
cam_auto.lens = 50.0
cam_auto.sensor_width = 36.0
cam_auto.clip_end = 1000.0
ob_auto_camera = bpy.data.objects.new('AutoCamera', cam_auto)
scene.collection.objects.link(ob_auto_camera)
ob_auto_camera.location = (0.241339, -0.321696, 0.193071)
ob_auto_camera.rotation_euler = (1.09748, -7.21219e-08, 0.694738)
scene.camera = ob_auto_camera
light_auto_sun = bpy.data.lights.new('AutoSun', 'SUN')
light_auto_sun.energy = 3.0
light_auto_sun.angle = 0.0523599
ob_auto_sun = bpy.data.objects.new('AutoSun', light_auto_sun)
scene.collection.objects.link(ob_auto_sun)
ob_auto_sun.rotation_euler = (0.872665, 0.174533, 0.523599)
bpy.context.view_layer.update()
